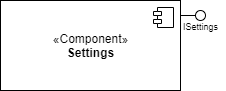

The diagram above was exported from draw.io. Its source (the exported page's mxGraphModel, read from the mxfile embedded in the PNG):
<mxGraphModel dx="868" dy="433" grid="1" gridSize="10" guides="1" tooltips="1" connect="1" arrows="1" fold="1" page="1" pageScale="1" pageWidth="827" pageHeight="1169" math="0" shadow="0">
  <root>
    <mxCell id="0" />
    <mxCell id="1" parent="0" />
    <mxCell id="_lqmMhFcNIPDSuA-ctJ7-31" value="«Component»&lt;br&gt;&lt;b&gt;Settings&lt;/b&gt;" style="html=1;dropTarget=0;" vertex="1" parent="1">
      <mxGeometry x="200" y="900" width="180" height="90" as="geometry" />
    </mxCell>
    <mxCell id="_lqmMhFcNIPDSuA-ctJ7-32" value="" style="shape=component;jettyWidth=8;jettyHeight=4;" vertex="1" parent="_lqmMhFcNIPDSuA-ctJ7-31">
      <mxGeometry x="1" width="20" height="20" relative="1" as="geometry">
        <mxPoint x="-27" y="7" as="offset" />
      </mxGeometry>
    </mxCell>
    <mxCell id="_lqmMhFcNIPDSuA-ctJ7-33" value="" style="rounded=0;orthogonalLoop=1;jettySize=auto;html=1;endArrow=none;endFill=0;" edge="1" parent="1" target="_lqmMhFcNIPDSuA-ctJ7-34">
      <mxGeometry relative="1" as="geometry">
        <mxPoint x="380" y="915" as="sourcePoint" />
      </mxGeometry>
    </mxCell>
    <mxCell id="_lqmMhFcNIPDSuA-ctJ7-34" value="" style="ellipse;whiteSpace=wrap;html=1;fontFamily=Helvetica;fontSize=12;fontColor=#000000;align=center;strokeColor=#000000;fillColor=#ffffff;points=[];aspect=fixed;resizable=0;" vertex="1" parent="1">
      <mxGeometry x="395" y="910" width="10" height="10" as="geometry" />
    </mxCell>
    <mxCell id="_lqmMhFcNIPDSuA-ctJ7-35" value="&lt;span style=&quot;font-size: 9px&quot;&gt;ISettings&lt;/span&gt;" style="text;html=1;align=center;verticalAlign=middle;resizable=0;points=[];autosize=1;" vertex="1" parent="1">
      <mxGeometry x="375" y="915" width="50" height="20" as="geometry" />
    </mxCell>
  </root>
</mxGraphModel>